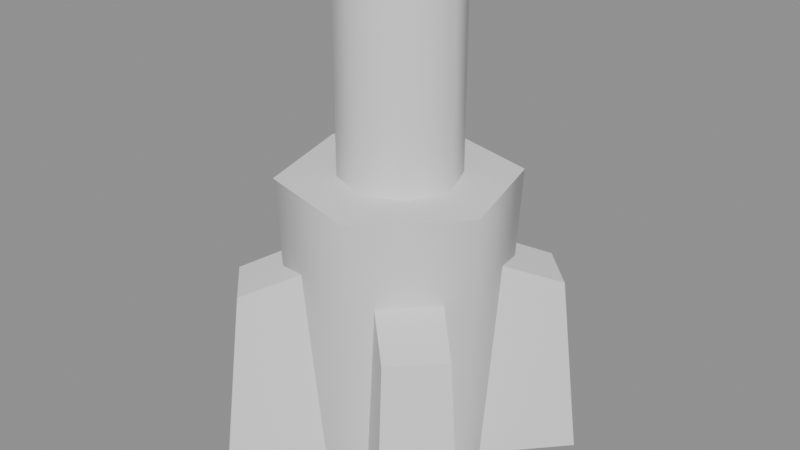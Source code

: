 # Source: Crystal_ff_hit.blend  (saved by Blender 5.2.45; exported with 4.5.12 LTS)
import bpy
from mathutils import Matrix  # noqa: F401  (used for matrix-valued properties, if any)

bpy.ops.wm.read_factory_settings(use_empty=True)
scene = bpy.context.scene
scene.name = 'Scene'

# ---- collections
col_crystal_ff_hit = bpy.data.collections.new('Crystal_ff_hit'); scene.collection.children.link(col_crystal_ff_hit)

# ---- materials (node trees are filled in below, after node groups)
mat_crystal_ff_hit_mat_0 = bpy.data.materials.new('Crystal_ff_hit_mat_0')

# ---- material node trees
mat_crystal_ff_hit_mat_0.use_nodes = True; mat_crystal_ff_hit_mat_0.node_tree.nodes.clear()
_N = mat_crystal_ff_hit_mat_0.node_tree.nodes; _L = mat_crystal_ff_hit_mat_0.node_tree.links
n0 = _N.new('ShaderNodeBsdfPrincipled'); n0.name = 'Principled BSDF'; n0.location = (-200, 100)
n0.inputs[2].default_value = 0.8
n0.inputs[10].default_value = 0.005
n1 = _N.new('ShaderNodeOutputMaterial'); n1.name = 'Material Output'; n1.location = (200, 100)
_L.new(n0.outputs[0], n1.inputs[0])
n1.is_active_output = True

# ---- meshes
me_crystal_ff_hit_mesh_0 = bpy.data.meshes.new('Crystal_ff_hit_mesh_0')
me_crystal_ff_hit_mesh_0.from_pydata([(-1.207, -1.218, -2.0), (-1.394, -1.405, 3.0), (-1.904, 0.4963, 3.0), (1.9, -0.5228, 3.0), (1.643, -0.4541, -2.0), (1.39, 1.379, 3.0), (1.202, 1.191, -2.0), (-1.648, 0.4276, -2.0), (0.5074, -1.915, 3.0), (0.4387, -1.659, -2.0), (-0.5117, 1.888, 3.0), (-0.443, 1.632, -2.0), (2.539, -1.667, -2.0), (1.388, -0.4175, -2.0), (1.094, -0.3758, 1.771), (-2.543, 1.641, -2.0), (-1.392, 0.391, -2.0), (-1.098, 0.3493, 1.771), (-1.656, -2.554, -2.0), (-0.4064, -1.404, -2.0), (-0.3647, -1.109, 1.771), (1.652, 2.528, -2.0), (0.4021, 1.377, -2.0), (0.3604, 1.082, 1.771), (2.203, 1.482, 1.189), (1.117, 0.3257, 1.771), (1.388, 0.391, -2.0), (-2.207, -1.509, 1.189), (-1.121, -0.3522, 1.771), (-1.392, -0.4175, -2.0), (2.539, 1.641, -2.0), (-2.543, -1.667, -2.0), (1.493, -2.219, 1.189), (0.3368, -1.133, 1.771), (0.4021, -1.404, -2.0), (-1.498, 2.192, 1.189), (-0.3411, 1.106, 1.771), (-0.4064, 1.377, -2.0), (-1.656, 2.528, -2.0), (1.652, -2.554, -2.0), (2.202, -1.511, 1.189), (-2.206, 1.484, 1.189), (1.495, 2.19, 1.189), (-1.499, -2.217, 1.189), (1.493, -2.219, 1.189), (1.652, -2.554, -2.0), (2.539, -1.667, -2.0), (-1.498, 2.192, 1.189), (-1.656, 2.528, -2.0), (-2.543, 1.641, -2.0), (2.203, 1.482, 1.189), (2.539, 1.641, -2.0), (1.652, 2.528, -2.0), (-2.207, -1.509, 1.189), (-2.543, -1.667, -2.0), (-1.656, -2.554, -2.0), (2.202, -1.511, 1.189), (-2.206, 1.484, 1.189), (-1.0, 0.0, 6.2), (-0.7071, 0.7071, 6.2), (-1.0, 0.0, 2.9), (0.7071, -0.7071, 6.2), (0.7071, -0.7071, 2.9), (1.0, 0.0, 2.9), (0.7071, 0.7071, 6.2), (1.0, 0.0, 6.2), (0.7071, 0.7071, 2.9), (-0.7071, -0.7071, 6.2), (-0.7071, -0.7071, 2.9), (-0.7071, 0.7071, 2.9), (1.495, 2.19, 1.189), (-1.499, -2.217, 1.189), (1.495, 2.19, 1.189), (0.3604, 1.082, 1.771), (1.117, 0.3257, 1.771), (-1.499, -2.217, 1.189), (-0.3647, -1.109, 1.771), (-1.121, -0.3522, 1.771), (2.203, 1.482, 1.189), (-2.207, -1.509, 1.189), (0.0, -1.0, 6.2), (0.0, -1.0, 2.9), (0.0, 1.0, 6.2), (0.0, 1.0, 2.9), (-2.206, 1.484, 1.189), (-1.098, 0.3493, 1.771), (-0.3411, 1.106, 1.771), (2.202, -1.511, 1.189), (1.094, -0.3758, 1.771), (0.3368, -1.133, 1.771), (-1.498, 2.192, 1.189), (1.493, -2.219, 1.189), (-0.002146, -0.01325, 3.0), (0.5074, -1.915, 3.0), (1.9, -0.5228, 3.0), (-1.394, -1.405, 3.0), (-1.904, 0.4963, 3.0), (-0.5117, 1.888, 3.0), (1.39, 1.379, 3.0), (-0.7071, 0.7071, 6.2), (-1.0, 0.0, 6.2), (0.0, -1.0, 6.2), (0.0, 1.0, 6.2), (0.7071, -0.7071, 6.2), (0.7071, 0.7071, 6.2), (1.0, 0.0, 6.2), (-0.7071, -0.7071, 6.2)], [], [(0, 1, 2), (3, 4, 5), (4, 6, 5), (7, 0, 2), (3, 8, 9), (7, 2, 10), (4, 3, 9), (11, 7, 10), (12, 13, 14), (15, 16, 17), (18, 19, 20), (21, 22, 23), (5, 6, 11), (1, 0, 9), (24, 25, 26), (27, 28, 29), (26, 30, 24), (29, 31, 27), (32, 33, 34), (35, 36, 37), (37, 38, 35), (34, 39, 32), (14, 40, 12), (17, 41, 15), (23, 42, 21), (20, 43, 18), (44, 45, 46), (47, 48, 49), (50, 51, 52), (53, 54, 55), (10, 5, 11), (8, 1, 9), (46, 56, 44), (49, 57, 47), (58, 59, 60), (61, 62, 63), (64, 65, 66), (67, 58, 68), (59, 69, 60), (58, 60, 68), (65, 61, 63), (65, 63, 66), (52, 70, 50), (55, 71, 53), (72, 73, 74), (75, 76, 77), (74, 78, 72), (77, 79, 75), (80, 67, 81), (61, 80, 62), (67, 68, 81), (80, 81, 62), (82, 83, 69), (59, 82, 69), (64, 66, 83), (82, 64, 83), (84, 85, 86), (87, 88, 89), (86, 90, 84), (89, 91, 87), (92, 93, 94), (95, 93, 92), (96, 95, 92), (92, 97, 96), (92, 94, 98), (98, 97, 92), (99, 100, 101), (102, 99, 103), (104, 102, 105), (101, 100, 106), (103, 99, 101), (105, 102, 103)])
me_crystal_ff_hit_mesh_0.polygons.foreach_set('use_smooth', [True] * 72)
_uv = me_crystal_ff_hit_mesh_0.uv_layers.new(name='UVMap')
_uv.uv.foreach_set('vector', [0.0, 1.0, 0.0, 1.0, 0.0, 1.0, 0.0, 1.0, 0.0, 1.0, 0.0, 1.0, 0.0, 1.0, 0.0, 1.0, 0.0, 1.0, 0.0, 1.0, 0.0, 1.0, 0.0, 1.0, 0.0, 1.0, 0.0, 1.0, 0.0, 1.0, 0.0, 1.0, 0.0, 1.0, 0.0, 1.0, 0.0, 1.0, 0.0, 1.0, 0.0, 1.0, 0.0, 1.0, 0.0, 1.0, 0.0, 1.0, 0.0, 1.0, 0.0, 1.0, 0.0, 1.0, 0.0, 1.0, 0.0, 1.0, 0.0, 1.0, 0.0, 1.0, 0.0, 1.0, 0.0, 1.0, 0.0, 1.0, 0.0, 1.0, 0.0, 1.0, 0.0, 1.0, 0.0, 1.0, 0.0, 1.0, 0.0, 1.0, 0.0, 1.0, 0.0, 1.0, 0.0, 1.0, 0.0, 1.0, 0.0, 1.0, 0.0, 1.0, 0.0, 1.0, 0.0, 1.0, 0.0, 1.0, 0.0, 1.0, 0.0, 1.0, 0.0, 1.0, 0.0, 1.0, 0.0, 1.0, 0.0, 1.0, 0.0, 1.0, 0.0, 1.0, 0.0, 1.0, 0.0, 1.0, 0.0, 1.0, 0.0, 1.0, 0.0, 1.0, 0.0, 1.0, 0.0, 1.0, 0.0, 1.0, 0.0, 1.0, 0.0, 1.0, 0.0, 1.0, 0.0, 1.0, 0.0, 1.0, 0.0, 1.0, 0.0, 1.0, 0.0, 1.0, 0.0, 1.0, 0.0, 1.0, 0.0, 1.0, 0.0, 1.0, 0.0, 1.0, 0.0, 1.0, 0.0, 1.0, 0.0, 1.0, 0.0, 1.0, 0.0, 1.0, 0.0, 1.0, 0.0, 1.0, 0.0, 1.0, 0.0, 1.0, 0.0, 1.0, 0.0, 1.0, 0.0, 1.0, 0.0, 1.0, 0.0, 1.0, 0.0, 1.0, 0.0, 1.0, 0.0, 1.0, 0.0, 1.0, 0.0, 1.0, 0.0, 1.0, 0.0, 1.0, 0.0, 1.0, 0.0, 1.0, 0.0, 1.0, 0.0, 1.0, 0.0, 1.0, 0.0, 1.0, 0.0, 1.0, 0.0, 1.0, 0.0, 1.0, 0.0, 1.0, 0.0, 1.0, 0.0, 1.0, 0.0, 1.0, 0.0, 1.0, 0.0, 1.0, 0.0, 1.0, 0.0, 1.0, 0.0, 1.0, 0.0, 1.0, 0.0, 1.0, 0.0, 1.0, 0.0, 1.0, 0.0, 1.0, 0.0, 1.0, 0.0, 1.0, 0.0, 1.0, 0.0, 1.0, 0.0, 1.0, 0.0, 1.0, 0.0, 1.0, 0.0, 1.0, 0.0, 1.0, 0.0, 1.0, 0.0, 1.0, 0.0, 1.0, 0.0, 1.0, 0.0, 1.0, 0.0, 1.0, 0.0, 1.0, 0.0, 1.0, 0.0, 1.0, 0.0, 1.0, 0.0, 1.0, 0.0, 1.0, 0.0, 1.0, 0.0, 1.0, 0.0, 1.0, 0.0, 1.0, 0.0, 1.0, 0.0, 1.0, 0.0, 1.0, 0.0, 1.0, 0.0, 1.0, 0.0, 1.0, 0.0, 1.0, 0.0, 1.0, 0.0, 1.0, 0.0, 1.0, 0.0, 1.0, 0.0, 1.0, 0.0, 1.0, 0.0, 1.0, 0.0, 1.0, 0.0, 1.0, 0.0, 1.0, 0.0, 1.0, 0.0, 1.0, 0.0, 1.0, 0.0, 1.0, 0.0, 1.0, 0.0, 1.0, 0.0, 1.0, 0.0, 1.0, 0.0, 1.0, 0.0, 1.0, 0.0, 1.0, 0.0, 1.0, 0.0, 1.0, 0.0, 1.0, 0.0, 1.0, 0.0, 1.0, 0.0, 1.0, 0.0, 1.0, 0.0, 1.0, 0.0, 1.0, 0.0, 1.0, 0.0, 1.0, 0.0, 1.0, 0.0, 1.0, 0.0, 1.0, 0.0, 1.0, 0.0, 1.0, 0.0, 1.0, 0.0, 1.0, 0.0, 1.0, 0.0, 1.0, 0.0, 1.0, 0.0, 1.0, 0.0, 1.0, 0.0, 1.0, 0.0, 1.0, 0.0, 1.0, 0.0, 1.0, 0.0, 1.0, 0.0, 1.0, 0.0, 1.0, 0.0, 1.0, 0.0, 1.0, 0.0, 1.0, 0.0, 1.0, 0.0, 1.0, 0.0, 1.0, 0.0, 1.0, 0.0, 1.0, 0.0, 1.0, 0.0, 1.0, 0.0, 1.0])
me_crystal_ff_hit_mesh_0.materials.append(mat_crystal_ff_hit_mat_0)
me_crystal_ff_hit_mesh_0.update()
me_crystal_ff_hit_mesh_0.normals_split_custom_set([tuple(v) for v in zip(*[iter([-0.7061, -0.7061, -0.05299, -0.7061, -0.7061, -0.05299, -0.9646, 0.2585, -0.05299, 0.9646, -0.2584, -0.05299, 0.9646, -0.2585, -0.05299, 0.7061, 0.7061, -0.05299, 0.9646, -0.2585, -0.05299, 0.7061, 0.7061, -0.05299, 0.7061, 0.7061, -0.05299, -0.9646, 0.2584, -0.05298, -0.7061, -0.7061, -0.05299, -0.9646, 0.2585, -0.05299, 0.9646, -0.2584, -0.05299, 0.2585, -0.9646, -0.05299, 0.2585, -0.9646, -0.05299, -0.9646, 0.2584, -0.05298, -0.9646, 0.2585, -0.05299, -0.2584, 0.9646, -0.05299, 0.9646, -0.2585, -0.05299, 0.9646, -0.2584, -0.05299, 0.2585, -0.9646, -0.05299, -0.2585, 0.9646, -0.05299, -0.9646, 0.2584, -0.05298, -0.2584, 0.9646, -0.05299, 0.7303, 0.6815, 0.04644, 0.7348, 0.6764, 0.04991, 0.7303, 0.6815, 0.04644, -0.7303, -0.6815, 0.04643, -0.7348, -0.6764, 0.0499, -0.7303, -0.6815, 0.04643, 0.6815, -0.7303, 0.04644, 0.6764, -0.7348, 0.04991, 0.6815, -0.7303, 0.04643, -0.6815, 0.7303, 0.04643, -0.6764, 0.7348, 0.0499, -0.6815, 0.7303, 0.04643, 0.7061, 0.7061, -0.05299, 0.7061, 0.7061, -0.05299, -0.2585, 0.9646, -0.05299, -0.7061, -0.7061, -0.05299, -0.7061, -0.7061, -0.05299, 0.2585, -0.9646, -0.05299, 0.7369, -0.6747, 0.04255, 0.7387, -0.6727, 0.04143, 0.7368, -0.6747, 0.0426, -0.7369, 0.6746, 0.04253, -0.7387, 0.6727, 0.04142, -0.7368, 0.6747, 0.04257, 0.7368, -0.6747, 0.0426, 0.7351, -0.6766, 0.04368, 0.7369, -0.6747, 0.04255, -0.7368, 0.6747, 0.04257, -0.735, 0.6766, 0.04368, -0.7369, 0.6746, 0.04253, -0.6747, -0.7369, 0.04257, -0.6727, -0.7387, 0.04142, -0.6747, -0.7369, 0.04256, 0.6747, 0.7369, 0.04257, 0.6727, 0.7387, 0.04142, 0.6746, 0.7369, 0.04254, 0.6746, 0.7369, 0.04254, 0.6766, 0.735, 0.04369, 0.6747, 0.7369, 0.04257, -0.6747, -0.7369, 0.04256, -0.6766, -0.7351, 0.04369, -0.6747, -0.7369, 0.04257, 0.7303, 0.6815, 0.04644, 0.7258, 0.6866, 0.04297, 0.7303, 0.6815, 0.04644, -0.7303, -0.6815, 0.04643, -0.7258, -0.6866, 0.04296, -0.7303, -0.6815, 0.04643, -0.6815, 0.7303, 0.04643, -0.6866, 0.7258, 0.04296, -0.6815, 0.7303, 0.04643, 0.6815, -0.7303, 0.04643, 0.6866, -0.7258, 0.04296, 0.6815, -0.7303, 0.04644, 0.7029, -0.7029, 0.1089, 0.7029, -0.7029, 0.1089, 0.7029, -0.7029, 0.1089, -0.7029, 0.7029, 0.1089, -0.7029, 0.7029, 0.1089, -0.7029, 0.7029, 0.1089, 0.7029, 0.7029, 0.1089, 0.7029, 0.7029, 0.1089, 0.7029, 0.7029, 0.1089, -0.7029, -0.7029, 0.1089, -0.7029, -0.7029, 0.1089, -0.7029, -0.7029, 0.1089, -0.2584, 0.9646, -0.05299, 0.7061, 0.7061, -0.05299, -0.2585, 0.9646, -0.05299, 0.2585, -0.9646, -0.05299, -0.7061, -0.7061, -0.05299, 0.2585, -0.9646, -0.05299, 0.7029, -0.7029, 0.1089, 0.7029, -0.7029, 0.1089, 0.7029, -0.7029, 0.1089, -0.7029, 0.7029, 0.1089, -0.7029, 0.7029, 0.1089, -0.7029, 0.7029, 0.1089, -1.0, 6.941e-06, 0.0, -0.7071, 0.7071, 0.0, -1.0, -6.941e-06, 0.0, 0.7071, -0.7071, 0.0, 0.7071, -0.7071, 0.0, 1.0, 6.941e-06, 0.0, 0.7071, 0.7071, 0.0, 1.0, -6.941e-06, 0.0, 0.7071, 0.7071, 0.0, -0.7071, -0.7071, 0.0, -1.0, 6.941e-06, 0.0, -0.7071, -0.7071, 0.0, -0.7071, 0.7071, 0.0, -0.7071, 0.7071, 0.0, -1.0, -6.941e-06, 0.0, -1.0, 6.941e-06, 0.0, -1.0, -6.941e-06, 0.0, -0.7071, -0.7071, 0.0, 1.0, -6.941e-06, 0.0, 0.7071, -0.7071, 0.0, 1.0, 6.941e-06, 0.0, 1.0, -6.941e-06, 0.0, 1.0, 6.941e-06, 0.0, 0.7071, 0.7071, 0.0, 0.7029, 0.7029, 0.1089, 0.7029, 0.7029, 0.1089, 0.7029, 0.7029, 0.1089, -0.7029, -0.7029, 0.1089, -0.7029, -0.7029, 0.1089, -0.7029, -0.7029, 0.1089, 0.2438, 0.2438, 0.9387, 0.2438, 0.2438, 0.9387, 0.2438, 0.2438, 0.9387, -0.2438, -0.2438, 0.9387, -0.2438, -0.2438, 0.9387, -0.2438, -0.2438, 0.9387, 0.2438, 0.2438, 0.9387, 0.2438, 0.2438, 0.9387, 0.2438, 0.2438, 0.9387, -0.2438, -0.2438, 0.9387, -0.2438, -0.2438, 0.9387, -0.2438, -0.2438, 0.9387, -7.003e-06, -1.0, 0.0, -0.7071, -0.7071, 0.0, 7.003e-06, -1.0, 0.0, 0.7071, -0.7071, 0.0, -7.003e-06, -1.0, 0.0, 0.7071, -0.7071, 0.0, -0.7071, -0.7071, 0.0, -0.7071, -0.7071, 0.0, 7.003e-06, -1.0, 0.0, -7.003e-06, -1.0, 0.0, 7.003e-06, -1.0, 0.0, 0.7071, -0.7071, 0.0, 7.003e-06, 1.0, 0.0, -7.003e-06, 1.0, 0.0, -0.7071, 0.7071, 0.0, -0.7071, 0.7071, 0.0, 7.003e-06, 1.0, 0.0, -0.7071, 0.7071, 0.0, 0.7071, 0.7071, 0.0, 0.7071, 0.7071, 0.0, -7.003e-06, 1.0, 0.0, 7.003e-06, 1.0, 0.0, 0.7071, 0.7071, 0.0, -7.003e-06, 1.0, 0.0, -0.2438, 0.2438, 0.9387, -0.2438, 0.2438, 0.9387, -0.2438, 0.2438, 0.9387, 0.2438, -0.2438, 0.9387, 0.2438, -0.2438, 0.9387, 0.2438, -0.2438, 0.9387, -0.2438, 0.2438, 0.9387, -0.2438, 0.2438, 0.9387, -0.2438, 0.2438, 0.9387, 0.2438, -0.2438, 0.9387, 0.2438, -0.2438, 0.9387, 0.2438, -0.2438, 0.9387, -1.448e-13, 0.0, 1.0, 1.421e-07, 0.0, 1.0, 0.0, 0.0, 1.0, -1.52e-12, 0.0, 1.0, 1.421e-07, 0.0, 1.0, -1.448e-13, 0.0, 1.0, -1.421e-07, 0.0, 1.0, -1.52e-12, 0.0, 1.0, -1.448e-13, 0.0, 1.0, -1.448e-13, 0.0, 1.0, 0.0, 0.0, 1.0, -1.421e-07, 0.0, 1.0, -1.448e-13, 0.0, 1.0, 0.0, 0.0, 1.0, 0.0, 0.0, 1.0, 0.0, 0.0, 1.0, 0.0, 0.0, 1.0, -1.448e-13, 0.0, 1.0, 0.0, 0.0, 1.0, 0.0, 0.0, 1.0, 0.0, 0.0, 1.0, 0.0, 0.0, 1.0, 0.0, 0.0, 1.0, 0.0, 0.0, 1.0, 0.0, 0.0, 1.0, 0.0, 0.0, 1.0, 0.0, 0.0, 1.0, 0.0, 0.0, 1.0, 0.0, 0.0, 1.0, 0.0, 0.0, 1.0, 0.0, 0.0, 1.0, 0.0, 0.0, 1.0, 0.0, 0.0, 1.0, 0.0, 0.0, 1.0, 0.0, 0.0, 1.0, 0.0, 0.0, 1.0])] * 3)])
arm_crystal_ff_hit_skeleton = bpy.data.armatures.new('Crystal_ff_hit_skeleton')  # bones are not reproduced

# ---- objects
ob_crystal_ff_hit_rig = bpy.data.objects.new('Crystal_ff_hit_rig', arm_crystal_ff_hit_skeleton)
ob_crystal_ff_hit_mesh_0 = bpy.data.objects.new('Crystal_ff_hit_mesh_0', me_crystal_ff_hit_mesh_0)

# ---- transforms, parenting, visibility, modifiers, constraints
ob_crystal_ff_hit_rig.location = (0.0, 0.0, 0.0)
ob_crystal_ff_hit_rig.show_in_front = True
ob_crystal_ff_hit_mesh_0.parent = ob_crystal_ff_hit_rig
ob_crystal_ff_hit_mesh_0.location = (0.0, 0.0, 0.0)
_vg = ob_crystal_ff_hit_mesh_0.vertex_groups.new(name='Crystal_ff_hit')
_vg.add([0, 1, 2, 3, 4, 5, 6, 7, 8, 9, 10, 11, 12, 13, 14, 15, 16, 17, 18, 19, 20, 21, 22, 23, 24, 25, 26, 27, 28, 29, 30, 31, 32, 33, 34, 35, 36, 37, 38, 39, 40, 41, 42, 43, 44, 45, 46, 47, 48, 49, 50, 51, 52, 53, 54, 55, 56, 57, 58, 59, 60, 61, 62, 63, 64, 65, 66, 67, 68, 69, 70, 71, 72, 73, 74, 75, 76, 77, 78, 79, 80, 81, 82, 83, 84, 85, 86, 87, 88, 89, 90, 91, 92, 93, 94, 95, 96, 97, 98, 99, 100, 101, 102, 103, 104, 105, 106], 1.0, 'REPLACE')
_m = ob_crystal_ff_hit_mesh_0.modifiers.new('FEZ skin', 'ARMATURE')
_m.object = ob_crystal_ff_hit_rig

# ---- collection membership
scene.collection.objects.link(ob_crystal_ff_hit_rig)
col_crystal_ff_hit.objects.link(ob_crystal_ff_hit_mesh_0)

# ---- scene / render settings (as saved in the file)
scene.frame_start = 1; scene.frame_end = 250; scene.frame_set(1)
scene.render.engine = 'BLENDER_EEVEE_NEXT'
scene.render.bake_bias = 0.0
scene.render.bake_samples = 0
scene.render.compositor_device = 'GPU'
scene.eevee.use_volume_custom_range = False
scene.eevee.fast_gi_thickness_near = 0.1
scene.eevee.fast_gi_thickness_far = 0.0
scene.eevee.ray_tracing_options.screen_trace_thickness = 0.1
bpy.context.view_layer.update()

# ---- added for rendering (the .blend has no active camera and no usable light): camera, sun + grey world if the file has none
cam_auto = bpy.data.cameras.new('AutoCamera')
cam_auto.lens = 50.0
cam_auto.sensor_width = 36.0
cam_auto.clip_end = 1000.0
ob_auto_camera = bpy.data.objects.new('AutoCamera', cam_auto)
scene.collection.objects.link(ob_auto_camera)
ob_auto_camera.location = (10.0861, -12.1191, 10.1705)
ob_auto_camera.rotation_euler = (1.09748, -7.21219e-08, 0.694738)
scene.camera = ob_auto_camera
light_auto_sun = bpy.data.lights.new('AutoSun', 'SUN')
light_auto_sun.energy = 3.0
light_auto_sun.angle = 0.0523599
ob_auto_sun = bpy.data.objects.new('AutoSun', light_auto_sun)
scene.collection.objects.link(ob_auto_sun)
ob_auto_sun.rotation_euler = (0.872665, 0.174533, 0.523599)
if scene.world is None:
    world_auto = bpy.data.worlds.new('AutoWorld')
    world_auto.color = (0.3, 0.3, 0.3)
    scene.world = world_auto
bpy.context.view_layer.update()
